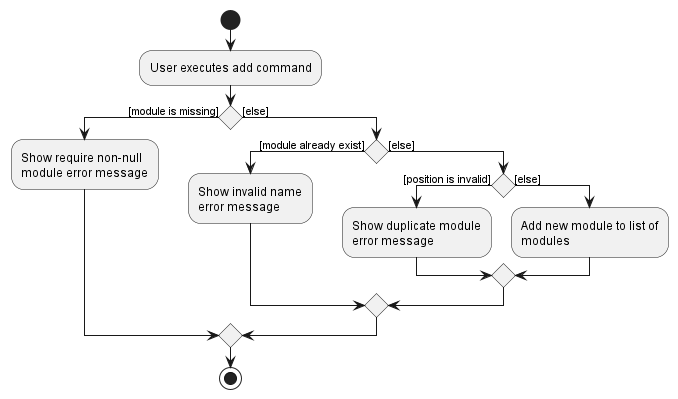

The diagram above was rendered by PlantUML. Its source (embedded in the PNG):
@startuml
start
:User executes add command;

'Since the beta syntax does not support placing the condition outside the
'diamond we place it as the true branch instead.

if () then ([module is missing])
    :Show require non-null
    module error message;

else ([else])
    if () then ([module already exist])
    :Show invalid name
    error message;

    else ([else])
        if () then ([position is invalid])
            :Show duplicate module
            error message;

        else ([else])
        :Add new module to list of
        modules;
        endif
    endif
endif
stop
@enduml